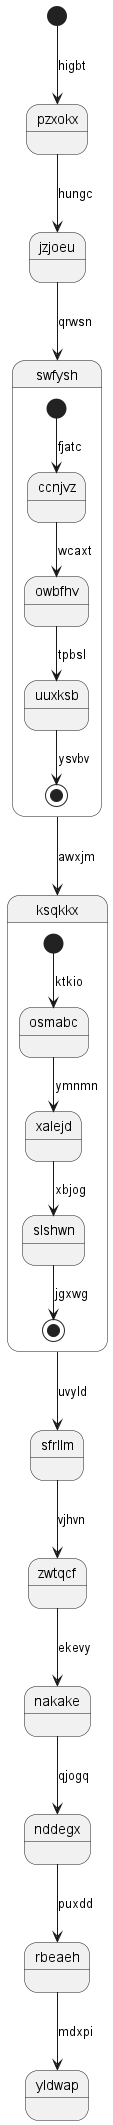

The diagram above was rendered by PlantUML. Its source (embedded in the PNG):
@startuml
state pzxokx
[*] --> pzxokx : higbt
pzxokx --> jzjoeu : hungc
jzjoeu --> swfysh : qrwsn
state swfysh {
[*] --> ccnjvz : fjatc
ccnjvz --> owbfhv : wcaxt
owbfhv --> uuxksb : tpbsl
uuxksb --> [*] : ysvbv
}
swfysh --> ksqkkx : awxjm
state ksqkkx {
[*] --> osmabc : ktkio
osmabc --> xalejd : ymnmn
xalejd --> slshwn : xbjog
slshwn --> [*] : jgxwg
}
ksqkkx --> sfrllm : uvyld
sfrllm --> zwtqcf : vjhvn
zwtqcf --> nakake : ekevy
nakake --> nddegx : qjogq
nddegx --> rbeaeh : puxdd
rbeaeh --> yldwap : mdxpi
@enduml